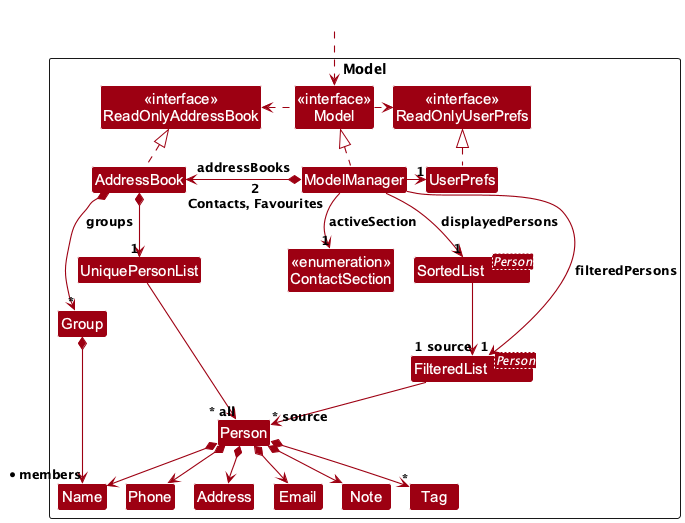

The diagram above was rendered by PlantUML. Its source (embedded in the PNG):
@startuml
!include style.puml
!pragma layout smetana
skinparam arrowThickness 1.1
skinparam arrowColor MODEL_COLOR
skinparam classBackgroundColor MODEL_COLOR

Package Model as ModelPackage <<Rectangle>>{
Class "<<interface>>\nReadOnlyAddressBook" as ReadOnlyAddressBook
Class "<<interface>>\nReadOnlyUserPrefs" as ReadOnlyUserPrefs
Class "<<interface>>\nModel" as Model
Class AddressBook
Class ModelManager
Class UserPrefs
Class "<<enumeration>>\nContactSection" as ContactSection

Class UniquePersonList
Class "FilteredList<Person>" as FilteredPersonList
Class "SortedList<Person>" as SortedPersonList
Class Person
Class Group
Class Address
Class Email
Class Name
Class Note
Class Phone
Class Tag

Class I #FFFFFF
}

Class HiddenOutside #FFFFFF
HiddenOutside ..> Model

AddressBook .up.|> ReadOnlyAddressBook

ModelManager .up.|> Model
Model .right.> ReadOnlyUserPrefs
Model .left.> ReadOnlyAddressBook
ModelManager *-left-> "2\nContacts, Favourites" AddressBook : addressBooks
ModelManager -right-> "1" UserPrefs
ModelManager --> "1" ContactSection : activeSection
UserPrefs .up.|> ReadOnlyUserPrefs

AddressBook *--> "1" UniquePersonList
AddressBook *--> "*" Group : groups
UniquePersonList --> "~* all" Person
Person *--> Name
Person *--> Phone
Person *--> Email
Person *--> Address
Person *--> Note
Person *--> "*" Tag
Group *--> "* members" Name

Person -[hidden]up--> I
UniquePersonList -[hidden]right-> I

Name -[hidden]right-> Phone
Phone -[hidden]right-> Address
Address -[hidden]right-> Email

ModelManager --> "1" FilteredPersonList : filteredPersons
ModelManager --> "1" SortedPersonList : displayedPersons
FilteredPersonList --> "~* source" Person
SortedPersonList --> "1 source" FilteredPersonList
@enduml